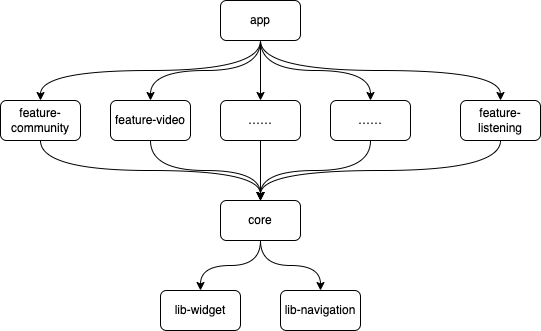

The diagram above was exported from draw.io. Its source (the exported page's mxGraphModel, read from the mxfile embedded in the PNG):
<mxGraphModel dx="1186" dy="638" grid="1" gridSize="10" guides="1" tooltips="1" connect="1" arrows="1" fold="1" page="1" pageScale="1" pageWidth="827" pageHeight="1169" math="0" shadow="0">
  <root>
    <mxCell id="0" />
    <mxCell id="1" parent="0" />
    <mxCell id="o5ZKFZXSElcuTs226_2p-9" style="edgeStyle=orthogonalEdgeStyle;rounded=0;orthogonalLoop=1;jettySize=auto;html=1;exitX=0.5;exitY=1;exitDx=0;exitDy=0;curved=1;" edge="1" parent="1" source="o5ZKFZXSElcuTs226_2p-1" target="o5ZKFZXSElcuTs226_2p-2">
      <mxGeometry relative="1" as="geometry" />
    </mxCell>
    <mxCell id="o5ZKFZXSElcuTs226_2p-10" style="edgeStyle=orthogonalEdgeStyle;curved=1;rounded=0;orthogonalLoop=1;jettySize=auto;html=1;exitX=0.5;exitY=1;exitDx=0;exitDy=0;" edge="1" parent="1" source="o5ZKFZXSElcuTs226_2p-1" target="o5ZKFZXSElcuTs226_2p-3">
      <mxGeometry relative="1" as="geometry">
        <mxPoint x="530" y="170" as="sourcePoint" />
      </mxGeometry>
    </mxCell>
    <mxCell id="o5ZKFZXSElcuTs226_2p-11" style="edgeStyle=orthogonalEdgeStyle;curved=1;rounded=0;orthogonalLoop=1;jettySize=auto;html=1;exitX=0.5;exitY=1;exitDx=0;exitDy=0;entryX=0.5;entryY=0;entryDx=0;entryDy=0;" edge="1" parent="1" source="o5ZKFZXSElcuTs226_2p-1" target="o5ZKFZXSElcuTs226_2p-5">
      <mxGeometry relative="1" as="geometry" />
    </mxCell>
    <mxCell id="o5ZKFZXSElcuTs226_2p-12" style="edgeStyle=orthogonalEdgeStyle;curved=1;rounded=0;orthogonalLoop=1;jettySize=auto;html=1;exitX=0.5;exitY=1;exitDx=0;exitDy=0;entryX=0.5;entryY=0;entryDx=0;entryDy=0;" edge="1" parent="1" source="o5ZKFZXSElcuTs226_2p-1" target="o5ZKFZXSElcuTs226_2p-4">
      <mxGeometry relative="1" as="geometry" />
    </mxCell>
    <mxCell id="o5ZKFZXSElcuTs226_2p-20" style="edgeStyle=orthogonalEdgeStyle;curved=1;rounded=0;orthogonalLoop=1;jettySize=auto;html=1;exitX=0.5;exitY=1;exitDx=0;exitDy=0;entryX=0.5;entryY=0;entryDx=0;entryDy=0;" edge="1" parent="1" source="o5ZKFZXSElcuTs226_2p-1" target="o5ZKFZXSElcuTs226_2p-19">
      <mxGeometry relative="1" as="geometry" />
    </mxCell>
    <mxCell id="o5ZKFZXSElcuTs226_2p-1" value="app" style="rounded=1;whiteSpace=wrap;html=1;" vertex="1" parent="1">
      <mxGeometry x="360" y="80" width="80" height="40" as="geometry" />
    </mxCell>
    <mxCell id="o5ZKFZXSElcuTs226_2p-13" style="edgeStyle=orthogonalEdgeStyle;curved=1;rounded=0;orthogonalLoop=1;jettySize=auto;html=1;exitX=0.5;exitY=1;exitDx=0;exitDy=0;" edge="1" parent="1" source="o5ZKFZXSElcuTs226_2p-2" target="o5ZKFZXSElcuTs226_2p-6">
      <mxGeometry relative="1" as="geometry" />
    </mxCell>
    <mxCell id="o5ZKFZXSElcuTs226_2p-2" value="feature-community" style="rounded=1;whiteSpace=wrap;html=1;" vertex="1" parent="1">
      <mxGeometry x="140" y="180" width="80" height="40" as="geometry" />
    </mxCell>
    <mxCell id="o5ZKFZXSElcuTs226_2p-14" style="edgeStyle=orthogonalEdgeStyle;curved=1;rounded=0;orthogonalLoop=1;jettySize=auto;html=1;exitX=0.5;exitY=1;exitDx=0;exitDy=0;entryX=0.5;entryY=0;entryDx=0;entryDy=0;" edge="1" parent="1" source="o5ZKFZXSElcuTs226_2p-3" target="o5ZKFZXSElcuTs226_2p-6">
      <mxGeometry relative="1" as="geometry" />
    </mxCell>
    <mxCell id="o5ZKFZXSElcuTs226_2p-3" value="feature-video" style="rounded=1;whiteSpace=wrap;html=1;" vertex="1" parent="1">
      <mxGeometry x="250" y="180" width="80" height="40" as="geometry" />
    </mxCell>
    <mxCell id="o5ZKFZXSElcuTs226_2p-16" style="edgeStyle=orthogonalEdgeStyle;curved=1;rounded=0;orthogonalLoop=1;jettySize=auto;html=1;exitX=0.5;exitY=1;exitDx=0;exitDy=0;" edge="1" parent="1" source="o5ZKFZXSElcuTs226_2p-4">
      <mxGeometry relative="1" as="geometry">
        <mxPoint x="400" y="280" as="targetPoint" />
      </mxGeometry>
    </mxCell>
    <mxCell id="o5ZKFZXSElcuTs226_2p-4" value="feature-listening" style="rounded=1;whiteSpace=wrap;html=1;" vertex="1" parent="1">
      <mxGeometry x="600" y="180" width="80" height="40" as="geometry" />
    </mxCell>
    <mxCell id="o5ZKFZXSElcuTs226_2p-15" style="edgeStyle=orthogonalEdgeStyle;curved=1;rounded=0;orthogonalLoop=1;jettySize=auto;html=1;exitX=0.5;exitY=1;exitDx=0;exitDy=0;entryX=0.5;entryY=0;entryDx=0;entryDy=0;" edge="1" parent="1" source="o5ZKFZXSElcuTs226_2p-5" target="o5ZKFZXSElcuTs226_2p-6">
      <mxGeometry relative="1" as="geometry" />
    </mxCell>
    <mxCell id="o5ZKFZXSElcuTs226_2p-5" value="……" style="rounded=1;whiteSpace=wrap;html=1;" vertex="1" parent="1">
      <mxGeometry x="470" y="180" width="80" height="40" as="geometry" />
    </mxCell>
    <mxCell id="o5ZKFZXSElcuTs226_2p-17" style="edgeStyle=orthogonalEdgeStyle;curved=1;rounded=0;orthogonalLoop=1;jettySize=auto;html=1;exitX=0.5;exitY=1;exitDx=0;exitDy=0;entryX=0.5;entryY=0;entryDx=0;entryDy=0;" edge="1" parent="1" source="o5ZKFZXSElcuTs226_2p-6" target="o5ZKFZXSElcuTs226_2p-7">
      <mxGeometry relative="1" as="geometry" />
    </mxCell>
    <mxCell id="o5ZKFZXSElcuTs226_2p-18" style="edgeStyle=orthogonalEdgeStyle;curved=1;rounded=0;orthogonalLoop=1;jettySize=auto;html=1;exitX=0.5;exitY=1;exitDx=0;exitDy=0;entryX=0.5;entryY=0;entryDx=0;entryDy=0;" edge="1" parent="1" source="o5ZKFZXSElcuTs226_2p-6" target="o5ZKFZXSElcuTs226_2p-8">
      <mxGeometry relative="1" as="geometry" />
    </mxCell>
    <mxCell id="o5ZKFZXSElcuTs226_2p-6" value="core" style="rounded=1;whiteSpace=wrap;html=1;" vertex="1" parent="1">
      <mxGeometry x="360" y="280" width="80" height="40" as="geometry" />
    </mxCell>
    <mxCell id="o5ZKFZXSElcuTs226_2p-7" value="lib-widget" style="rounded=1;whiteSpace=wrap;html=1;" vertex="1" parent="1">
      <mxGeometry x="300" y="370" width="80" height="40" as="geometry" />
    </mxCell>
    <mxCell id="o5ZKFZXSElcuTs226_2p-8" value="lib-navigation" style="rounded=1;whiteSpace=wrap;html=1;" vertex="1" parent="1">
      <mxGeometry x="420" y="370" width="80" height="40" as="geometry" />
    </mxCell>
    <mxCell id="o5ZKFZXSElcuTs226_2p-21" style="edgeStyle=orthogonalEdgeStyle;curved=1;rounded=0;orthogonalLoop=1;jettySize=auto;html=1;exitX=0.5;exitY=1;exitDx=0;exitDy=0;entryX=0.5;entryY=0;entryDx=0;entryDy=0;" edge="1" parent="1" source="o5ZKFZXSElcuTs226_2p-19" target="o5ZKFZXSElcuTs226_2p-6">
      <mxGeometry relative="1" as="geometry" />
    </mxCell>
    <mxCell id="o5ZKFZXSElcuTs226_2p-19" value="……" style="rounded=1;whiteSpace=wrap;html=1;" vertex="1" parent="1">
      <mxGeometry x="360" y="180" width="80" height="40" as="geometry" />
    </mxCell>
  </root>
</mxGraphModel>